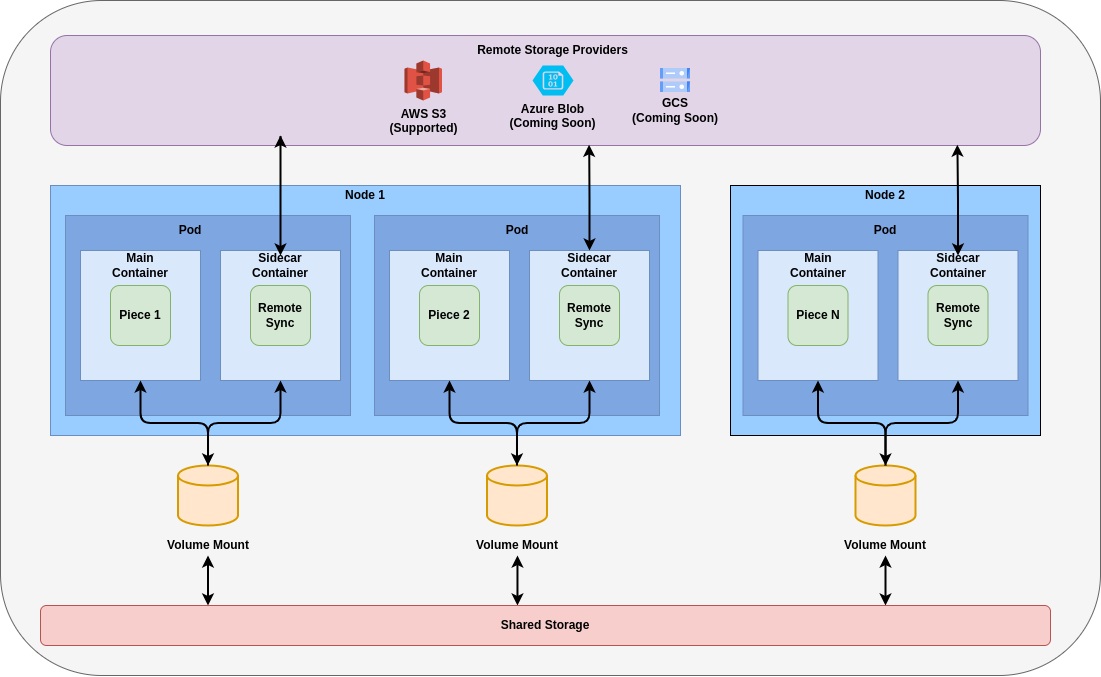

The diagram above was exported from draw.io. Its source (the exported page's mxGraphModel, read from the mxfile embedded in the PNG):
<mxGraphModel dx="1382" dy="547" grid="1" gridSize="10" guides="1" tooltips="1" connect="1" arrows="1" fold="1" page="1" pageScale="1" pageWidth="827" pageHeight="1169" math="0" shadow="0">
  <root>
    <mxCell id="0" />
    <mxCell id="1" parent="0" />
    <mxCell id="lXVqv6OFeJukGmBc1TOi-111" value="" style="rounded=1;whiteSpace=wrap;html=1;fillColor=#f5f5f5;fontColor=#333333;strokeColor=#666666;" parent="1" vertex="1">
      <mxGeometry x="10" y="5" width="1100" height="675" as="geometry" />
    </mxCell>
    <mxCell id="lXVqv6OFeJukGmBc1TOi-16" value="" style="rounded=0;whiteSpace=wrap;html=1;fillColor=#99CCFF;strokeColor=#6c8ebf;" parent="1" vertex="1">
      <mxGeometry x="60" y="190" width="630" height="250" as="geometry" />
    </mxCell>
    <mxCell id="lXVqv6OFeJukGmBc1TOi-4" value="" style="rounded=0;whiteSpace=wrap;html=1;fillColor=#7EA6E0;strokeColor=#6c8ebf;" parent="1" vertex="1">
      <mxGeometry x="75" y="220" width="285" height="200" as="geometry" />
    </mxCell>
    <mxCell id="lXVqv6OFeJukGmBc1TOi-20" value="" style="rounded=0;whiteSpace=wrap;html=1;fillColor=#99CCFF;" parent="1" vertex="1">
      <mxGeometry x="740" y="190" width="310" height="250" as="geometry" />
    </mxCell>
    <mxCell id="lXVqv6OFeJukGmBc1TOi-1" value="" style="rounded=0;whiteSpace=wrap;html=1;fillColor=#dae8fc;strokeColor=#6c8ebf;" parent="1" vertex="1">
      <mxGeometry x="90" y="255" width="120" height="130" as="geometry" />
    </mxCell>
    <mxCell id="lXVqv6OFeJukGmBc1TOi-2" value="&lt;b&gt;Piece 1&lt;/b&gt;" style="rounded=1;whiteSpace=wrap;html=1;fillColor=#d5e8d4;strokeColor=#82b366;" parent="1" vertex="1">
      <mxGeometry x="120" y="290" width="60" height="60" as="geometry" />
    </mxCell>
    <mxCell id="lXVqv6OFeJukGmBc1TOi-3" value="&lt;b&gt;Main Container&lt;/b&gt;" style="text;html=1;strokeColor=none;fillColor=none;align=center;verticalAlign=middle;whiteSpace=wrap;rounded=0;" parent="1" vertex="1">
      <mxGeometry x="120" y="260" width="60" height="20" as="geometry" />
    </mxCell>
    <mxCell id="lXVqv6OFeJukGmBc1TOi-5" value="&lt;b&gt;Pod&lt;/b&gt;" style="text;html=1;strokeColor=none;fillColor=none;align=center;verticalAlign=middle;whiteSpace=wrap;rounded=0;" parent="1" vertex="1">
      <mxGeometry x="170" y="220" width="60" height="30" as="geometry" />
    </mxCell>
    <mxCell id="lXVqv6OFeJukGmBc1TOi-17" value="&lt;b&gt;Node 1&lt;/b&gt;" style="text;html=1;strokeColor=none;fillColor=none;align=center;verticalAlign=middle;whiteSpace=wrap;rounded=0;" parent="1" vertex="1">
      <mxGeometry x="345" y="190" width="60" height="20" as="geometry" />
    </mxCell>
    <mxCell id="lXVqv6OFeJukGmBc1TOi-19" value="&lt;b&gt;Node 2&lt;/b&gt;" style="text;html=1;strokeColor=none;fillColor=none;align=center;verticalAlign=middle;whiteSpace=wrap;rounded=0;" parent="1" vertex="1">
      <mxGeometry x="865" y="190" width="60" height="20" as="geometry" />
    </mxCell>
    <mxCell id="lXVqv6OFeJukGmBc1TOi-73" style="edgeStyle=orthogonalEdgeStyle;rounded=0;orthogonalLoop=1;jettySize=auto;html=1;entryX=0.5;entryY=1;entryDx=0;entryDy=0;startArrow=classic;startFill=1;strokeWidth=2;" parent="1" source="lXVqv6OFeJukGmBc1TOi-22" target="lXVqv6OFeJukGmBc1TOi-25" edge="1">
      <mxGeometry relative="1" as="geometry">
        <Array as="points">
          <mxPoint x="218" y="635" />
        </Array>
      </mxGeometry>
    </mxCell>
    <mxCell id="lXVqv6OFeJukGmBc1TOi-75" style="edgeStyle=orthogonalEdgeStyle;rounded=0;orthogonalLoop=1;jettySize=auto;html=1;strokeWidth=2;startArrow=classic;startFill=1;" parent="1" source="lXVqv6OFeJukGmBc1TOi-22" target="lXVqv6OFeJukGmBc1TOi-32" edge="1">
      <mxGeometry relative="1" as="geometry">
        <Array as="points">
          <mxPoint x="527" y="580" />
          <mxPoint x="527" y="580" />
        </Array>
      </mxGeometry>
    </mxCell>
    <mxCell id="lXVqv6OFeJukGmBc1TOi-78" style="edgeStyle=orthogonalEdgeStyle;rounded=0;orthogonalLoop=1;jettySize=auto;html=1;entryX=0.5;entryY=1;entryDx=0;entryDy=0;strokeWidth=2;startArrow=classic;startFill=1;" parent="1" source="lXVqv6OFeJukGmBc1TOi-22" target="lXVqv6OFeJukGmBc1TOi-33" edge="1">
      <mxGeometry relative="1" as="geometry">
        <Array as="points">
          <mxPoint x="895" y="640" />
          <mxPoint x="895" y="640" />
        </Array>
      </mxGeometry>
    </mxCell>
    <mxCell id="lXVqv6OFeJukGmBc1TOi-22" value="&lt;b&gt;Shared Storage&lt;/b&gt;" style="rounded=1;whiteSpace=wrap;html=1;fillColor=#f8cecc;strokeColor=#b85450;" parent="1" vertex="1">
      <mxGeometry x="50" y="610" width="1010" height="40" as="geometry" />
    </mxCell>
    <mxCell id="lXVqv6OFeJukGmBc1TOi-34" value="" style="group" parent="1" vertex="1" connectable="0">
      <mxGeometry x="172.5" y="470" width="90" height="90" as="geometry" />
    </mxCell>
    <mxCell id="lXVqv6OFeJukGmBc1TOi-23" value="" style="strokeWidth=2;html=1;shape=mxgraph.flowchart.database;whiteSpace=wrap;fillColor=#ffe6cc;strokeColor=#d79b00;" parent="lXVqv6OFeJukGmBc1TOi-34" vertex="1">
      <mxGeometry x="15" width="60" height="60" as="geometry" />
    </mxCell>
    <mxCell id="lXVqv6OFeJukGmBc1TOi-25" value="&lt;b&gt;Volume Mount&lt;/b&gt;" style="text;html=1;strokeColor=none;fillColor=none;align=center;verticalAlign=middle;whiteSpace=wrap;rounded=0;" parent="lXVqv6OFeJukGmBc1TOi-34" vertex="1">
      <mxGeometry y="70" width="90" height="20" as="geometry" />
    </mxCell>
    <mxCell id="lXVqv6OFeJukGmBc1TOi-35" value="" style="group" parent="1" vertex="1" connectable="0">
      <mxGeometry x="481.5" y="470" width="90" height="90" as="geometry" />
    </mxCell>
    <mxCell id="lXVqv6OFeJukGmBc1TOi-29" value="" style="strokeWidth=2;html=1;shape=mxgraph.flowchart.database;whiteSpace=wrap;fillColor=#ffe6cc;strokeColor=#d79b00;" parent="lXVqv6OFeJukGmBc1TOi-35" vertex="1">
      <mxGeometry x="15" width="60" height="60" as="geometry" />
    </mxCell>
    <mxCell id="lXVqv6OFeJukGmBc1TOi-32" value="&lt;b&gt;Volume Mount&lt;/b&gt;" style="text;html=1;strokeColor=none;fillColor=none;align=center;verticalAlign=middle;whiteSpace=wrap;rounded=0;" parent="lXVqv6OFeJukGmBc1TOi-35" vertex="1">
      <mxGeometry y="70" width="90" height="20" as="geometry" />
    </mxCell>
    <mxCell id="lXVqv6OFeJukGmBc1TOi-37" value="" style="group" parent="1" vertex="1" connectable="0">
      <mxGeometry x="850" y="470" width="90" height="90" as="geometry" />
    </mxCell>
    <mxCell id="lXVqv6OFeJukGmBc1TOi-31" value="" style="strokeWidth=2;html=1;shape=mxgraph.flowchart.database;whiteSpace=wrap;fillColor=#ffe6cc;strokeColor=#d79b00;" parent="lXVqv6OFeJukGmBc1TOi-37" vertex="1">
      <mxGeometry x="15" width="60" height="60" as="geometry" />
    </mxCell>
    <mxCell id="lXVqv6OFeJukGmBc1TOi-33" value="&lt;b&gt;Volume Mount&lt;/b&gt;" style="text;html=1;strokeColor=none;fillColor=none;align=center;verticalAlign=middle;whiteSpace=wrap;rounded=0;" parent="lXVqv6OFeJukGmBc1TOi-37" vertex="1">
      <mxGeometry y="70" width="90" height="20" as="geometry" />
    </mxCell>
    <mxCell id="lXVqv6OFeJukGmBc1TOi-39" value="" style="rounded=0;whiteSpace=wrap;html=1;fillColor=#dae8fc;strokeColor=#6c8ebf;" parent="1" vertex="1">
      <mxGeometry x="230" y="255" width="120" height="130" as="geometry" />
    </mxCell>
    <mxCell id="lXVqv6OFeJukGmBc1TOi-40" value="&lt;b&gt;Remote Sync&lt;/b&gt;" style="rounded=1;whiteSpace=wrap;html=1;fillColor=#d5e8d4;strokeColor=#82b366;" parent="1" vertex="1">
      <mxGeometry x="260" y="290" width="60" height="60" as="geometry" />
    </mxCell>
    <mxCell id="lXVqv6OFeJukGmBc1TOi-41" value="&lt;b&gt;Sidecar Container&lt;/b&gt;" style="text;html=1;strokeColor=none;fillColor=none;align=center;verticalAlign=middle;whiteSpace=wrap;rounded=0;" parent="1" vertex="1">
      <mxGeometry x="260" y="260" width="60" height="20" as="geometry" />
    </mxCell>
    <mxCell id="lXVqv6OFeJukGmBc1TOi-55" value="" style="rounded=0;whiteSpace=wrap;html=1;fillColor=#7EA6E0;strokeColor=#6c8ebf;" parent="1" vertex="1">
      <mxGeometry x="384" y="220" width="285" height="200" as="geometry" />
    </mxCell>
    <mxCell id="lXVqv6OFeJukGmBc1TOi-56" value="" style="rounded=0;whiteSpace=wrap;html=1;fillColor=#dae8fc;strokeColor=#6c8ebf;" parent="1" vertex="1">
      <mxGeometry x="399" y="255" width="120" height="130" as="geometry" />
    </mxCell>
    <mxCell id="lXVqv6OFeJukGmBc1TOi-57" value="&lt;b&gt;Piece 2&lt;/b&gt;" style="rounded=1;whiteSpace=wrap;html=1;fillColor=#d5e8d4;strokeColor=#82b366;" parent="1" vertex="1">
      <mxGeometry x="429" y="290" width="60" height="60" as="geometry" />
    </mxCell>
    <mxCell id="lXVqv6OFeJukGmBc1TOi-58" value="&lt;b&gt;Main Container&lt;/b&gt;" style="text;html=1;strokeColor=none;fillColor=none;align=center;verticalAlign=middle;whiteSpace=wrap;rounded=0;" parent="1" vertex="1">
      <mxGeometry x="429" y="260" width="60" height="20" as="geometry" />
    </mxCell>
    <mxCell id="lXVqv6OFeJukGmBc1TOi-59" value="&lt;b&gt;Pod&lt;/b&gt;" style="text;html=1;strokeColor=none;fillColor=none;align=center;verticalAlign=middle;whiteSpace=wrap;rounded=0;" parent="1" vertex="1">
      <mxGeometry x="496.5" y="220" width="60" height="30" as="geometry" />
    </mxCell>
    <mxCell id="lXVqv6OFeJukGmBc1TOi-60" value="" style="rounded=0;whiteSpace=wrap;html=1;fillColor=#dae8fc;strokeColor=#6c8ebf;" parent="1" vertex="1">
      <mxGeometry x="539" y="255" width="120" height="130" as="geometry" />
    </mxCell>
    <mxCell id="lXVqv6OFeJukGmBc1TOi-61" value="&lt;b&gt;Remote Sync&lt;/b&gt;" style="rounded=1;whiteSpace=wrap;html=1;fillColor=#d5e8d4;strokeColor=#82b366;" parent="1" vertex="1">
      <mxGeometry x="569" y="290" width="60" height="60" as="geometry" />
    </mxCell>
    <mxCell id="lXVqv6OFeJukGmBc1TOi-62" value="&lt;b&gt;Sidecar Container&lt;/b&gt;" style="text;html=1;strokeColor=none;fillColor=none;align=center;verticalAlign=middle;whiteSpace=wrap;rounded=0;" parent="1" vertex="1">
      <mxGeometry x="534.5" y="55" width="60" height="20" as="geometry" />
    </mxCell>
    <mxCell id="lXVqv6OFeJukGmBc1TOi-63" style="edgeStyle=orthogonalEdgeStyle;rounded=1;orthogonalLoop=1;jettySize=auto;html=1;entryX=0.5;entryY=0;entryDx=0;entryDy=0;entryPerimeter=0;strokeWidth=2;startArrow=classic;startFill=1;exitX=0.5;exitY=1;exitDx=0;exitDy=0;" parent="1" source="lXVqv6OFeJukGmBc1TOi-56" target="lXVqv6OFeJukGmBc1TOi-29" edge="1">
      <mxGeometry relative="1" as="geometry" />
    </mxCell>
    <mxCell id="lXVqv6OFeJukGmBc1TOi-64" style="edgeStyle=orthogonalEdgeStyle;rounded=1;orthogonalLoop=1;jettySize=auto;html=1;entryX=0.5;entryY=1;entryDx=0;entryDy=0;startArrow=classic;startFill=1;strokeWidth=2;" parent="1" source="lXVqv6OFeJukGmBc1TOi-23" target="lXVqv6OFeJukGmBc1TOi-1" edge="1">
      <mxGeometry relative="1" as="geometry" />
    </mxCell>
    <mxCell id="lXVqv6OFeJukGmBc1TOi-65" value="" style="rounded=0;whiteSpace=wrap;html=1;fillColor=#7EA6E0;strokeColor=#6c8ebf;" parent="1" vertex="1">
      <mxGeometry x="752.5" y="220" width="285" height="200" as="geometry" />
    </mxCell>
    <mxCell id="lXVqv6OFeJukGmBc1TOi-66" value="" style="rounded=0;whiteSpace=wrap;html=1;fillColor=#dae8fc;strokeColor=#6c8ebf;" parent="1" vertex="1">
      <mxGeometry x="767.5" y="255" width="120" height="130" as="geometry" />
    </mxCell>
    <mxCell id="lXVqv6OFeJukGmBc1TOi-67" value="&lt;b&gt;Piece N&lt;/b&gt;" style="rounded=1;whiteSpace=wrap;html=1;fillColor=#d5e8d4;strokeColor=#82b366;" parent="1" vertex="1">
      <mxGeometry x="797.5" y="290" width="60" height="60" as="geometry" />
    </mxCell>
    <mxCell id="lXVqv6OFeJukGmBc1TOi-68" value="&lt;b&gt;Main Container&lt;/b&gt;" style="text;html=1;strokeColor=none;fillColor=none;align=center;verticalAlign=middle;whiteSpace=wrap;rounded=0;" parent="1" vertex="1">
      <mxGeometry x="797.5" y="260" width="60" height="20" as="geometry" />
    </mxCell>
    <mxCell id="lXVqv6OFeJukGmBc1TOi-69" value="&lt;b&gt;Pod&lt;/b&gt;" style="text;html=1;strokeColor=none;fillColor=none;align=center;verticalAlign=middle;whiteSpace=wrap;rounded=0;" parent="1" vertex="1">
      <mxGeometry x="865" y="220" width="60" height="30" as="geometry" />
    </mxCell>
    <mxCell id="lXVqv6OFeJukGmBc1TOi-70" value="" style="rounded=0;whiteSpace=wrap;html=1;fillColor=#dae8fc;strokeColor=#6c8ebf;" parent="1" vertex="1">
      <mxGeometry x="907.5" y="255" width="120" height="130" as="geometry" />
    </mxCell>
    <mxCell id="lXVqv6OFeJukGmBc1TOi-71" value="&lt;b&gt;Remote Sync&lt;/b&gt;" style="rounded=1;whiteSpace=wrap;html=1;fillColor=#d5e8d4;strokeColor=#82b366;" parent="1" vertex="1">
      <mxGeometry x="937.5" y="290" width="60" height="60" as="geometry" />
    </mxCell>
    <mxCell id="lXVqv6OFeJukGmBc1TOi-72" value="&lt;b&gt;Sidecar Container&lt;/b&gt;" style="text;html=1;strokeColor=none;fillColor=none;align=center;verticalAlign=middle;whiteSpace=wrap;rounded=0;" parent="1" vertex="1">
      <mxGeometry x="937.5" y="260" width="60" height="20" as="geometry" />
    </mxCell>
    <mxCell id="lXVqv6OFeJukGmBc1TOi-82" value="" style="rounded=1;whiteSpace=wrap;html=1;fillColor=#e1d5e7;strokeColor=#9673a6;" parent="1" vertex="1">
      <mxGeometry x="60" y="40" width="990" height="110" as="geometry" />
    </mxCell>
    <mxCell id="lXVqv6OFeJukGmBc1TOi-85" value="&lt;b&gt;Remote Storage Providers&lt;/b&gt;" style="text;html=1;strokeColor=none;fillColor=none;align=center;verticalAlign=middle;whiteSpace=wrap;rounded=0;" parent="1" vertex="1">
      <mxGeometry x="455" y="40" width="215" height="30" as="geometry" />
    </mxCell>
    <mxCell id="lXVqv6OFeJukGmBc1TOi-86" value="&lt;b&gt;AWS S3&lt;br&gt;(Supported)&lt;br&gt;&lt;/b&gt;" style="outlineConnect=0;dashed=0;verticalLabelPosition=bottom;verticalAlign=top;align=center;html=1;shape=mxgraph.aws3.s3;fillColor=#E05243;gradientColor=none;" parent="1" vertex="1">
      <mxGeometry x="414" y="65" width="37.5" height="40" as="geometry" />
    </mxCell>
    <mxCell id="lXVqv6OFeJukGmBc1TOi-87" value="&lt;b&gt;Azure Blob&lt;br&gt;(Coming Soon)&lt;br&gt;&lt;/b&gt;" style="verticalLabelPosition=bottom;html=1;verticalAlign=top;align=center;strokeColor=none;fillColor=#00BEF2;shape=mxgraph.azure.storage_blob;" parent="1" vertex="1">
      <mxGeometry x="542" y="70" width="41" height="30" as="geometry" />
    </mxCell>
    <mxCell id="lXVqv6OFeJukGmBc1TOi-104" style="edgeStyle=orthogonalEdgeStyle;rounded=0;orthogonalLoop=1;jettySize=auto;html=1;startArrow=classic;startFill=1;strokeWidth=2;" parent="1" source="lXVqv6OFeJukGmBc1TOi-41" edge="1">
      <mxGeometry relative="1" as="geometry">
        <mxPoint x="290" y="140" as="targetPoint" />
        <Array as="points">
          <mxPoint x="290" y="141" />
        </Array>
      </mxGeometry>
    </mxCell>
    <mxCell id="lXVqv6OFeJukGmBc1TOi-105" value="&lt;b&gt;Sidecar Container&lt;/b&gt;" style="text;html=1;strokeColor=none;fillColor=none;align=center;verticalAlign=middle;whiteSpace=wrap;rounded=0;" parent="1" vertex="1">
      <mxGeometry x="569" y="260" width="60" height="20" as="geometry" />
    </mxCell>
    <mxCell id="lXVqv6OFeJukGmBc1TOi-107" style="edgeStyle=orthogonalEdgeStyle;rounded=0;orthogonalLoop=1;jettySize=auto;html=1;entryX=0.916;entryY=0.992;entryDx=0;entryDy=0;entryPerimeter=0;strokeWidth=2;startArrow=classic;startFill=1;" parent="1" source="lXVqv6OFeJukGmBc1TOi-72" target="lXVqv6OFeJukGmBc1TOi-82" edge="1">
      <mxGeometry relative="1" as="geometry" />
    </mxCell>
    <mxCell id="lXVqv6OFeJukGmBc1TOi-103" value="" style="editableCssRules=.*;html=1;fontColor=#999999;shape=image;verticalLabelPosition=middle;labelBackgroundColor=#ffffff;verticalAlign=middle;labelPosition=right;align=left;spacingLeft=20;part=1;points=[];imageAspect=0;image=data:image/svg+xml,(base64 omitted: 1124 chars);" parent="1" vertex="1">
      <mxGeometry x="670" y="73" width="30" height="24" as="geometry">
        <mxPoint x="15" y="18" as="offset" />
      </mxGeometry>
    </mxCell>
    <mxCell id="lXVqv6OFeJukGmBc1TOi-108" value="&lt;b&gt;GCS&lt;br&gt;(Coming Soon)&lt;br&gt;&lt;/b&gt;" style="text;html=1;strokeColor=none;fillColor=none;align=center;verticalAlign=middle;whiteSpace=wrap;rounded=0;" parent="1" vertex="1">
      <mxGeometry x="640" y="105" width="90" height="20" as="geometry" />
    </mxCell>
    <mxCell id="lXVqv6OFeJukGmBc1TOi-110" style="edgeStyle=orthogonalEdgeStyle;rounded=0;orthogonalLoop=1;jettySize=auto;html=1;entryX=0.544;entryY=0.994;entryDx=0;entryDy=0;entryPerimeter=0;strokeWidth=2;startArrow=classic;startFill=1;" parent="1" source="lXVqv6OFeJukGmBc1TOi-60" target="lXVqv6OFeJukGmBc1TOi-82" edge="1">
      <mxGeometry relative="1" as="geometry" />
    </mxCell>
    <mxCell id="9HfKdrFww-1PTO1AG0Bd-1" style="edgeStyle=orthogonalEdgeStyle;rounded=1;orthogonalLoop=1;jettySize=auto;html=1;strokeWidth=2;" edge="1" parent="1" source="lXVqv6OFeJukGmBc1TOi-29" target="lXVqv6OFeJukGmBc1TOi-60">
      <mxGeometry relative="1" as="geometry" />
    </mxCell>
    <mxCell id="9HfKdrFww-1PTO1AG0Bd-2" style="edgeStyle=orthogonalEdgeStyle;rounded=1;orthogonalLoop=1;jettySize=auto;html=1;strokeWidth=2;" edge="1" parent="1" source="lXVqv6OFeJukGmBc1TOi-23" target="lXVqv6OFeJukGmBc1TOi-39">
      <mxGeometry relative="1" as="geometry" />
    </mxCell>
    <mxCell id="lXVqv6OFeJukGmBc1TOi-30" style="edgeStyle=orthogonalEdgeStyle;rounded=1;orthogonalLoop=1;jettySize=auto;html=1;entryX=0.5;entryY=1;entryDx=0;entryDy=0;strokeWidth=2;startArrow=classic;startFill=1;" parent="1" source="lXVqv6OFeJukGmBc1TOi-31" edge="1" target="lXVqv6OFeJukGmBc1TOi-66">
      <mxGeometry relative="1" as="geometry">
        <mxPoint x="895" y="420" as="targetPoint" />
      </mxGeometry>
    </mxCell>
    <mxCell id="9HfKdrFww-1PTO1AG0Bd-3" style="edgeStyle=orthogonalEdgeStyle;rounded=1;orthogonalLoop=1;jettySize=auto;html=1;entryX=0.5;entryY=1;entryDx=0;entryDy=0;strokeWidth=2;" edge="1" parent="1" source="lXVqv6OFeJukGmBc1TOi-31" target="lXVqv6OFeJukGmBc1TOi-70">
      <mxGeometry relative="1" as="geometry" />
    </mxCell>
  </root>
</mxGraphModel>